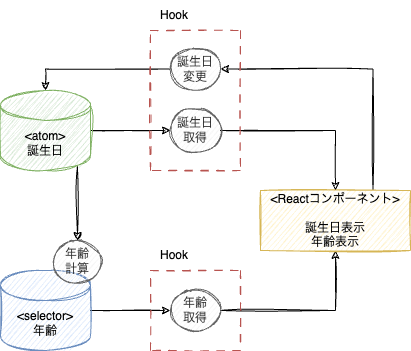

The diagram above was exported from draw.io. Its source (the exported page's mxGraphModel, read from the mxfile embedded in the PNG):
<mxGraphModel dx="1047" dy="868" grid="1" gridSize="10" guides="1" tooltips="1" connect="1" arrows="1" fold="1" page="1" pageScale="1" pageWidth="827" pageHeight="1169" math="0" shadow="0">
  <root>
    <mxCell id="0" />
    <mxCell id="1" parent="0" />
    <mxCell id="Zecc0MhCKVU-1Jax8RmU-5" style="edgeStyle=orthogonalEdgeStyle;rounded=0;orthogonalLoop=1;jettySize=auto;html=1;exitX=0.855;exitY=1;exitDx=0;exitDy=-4.35;exitPerimeter=0;sketch=1;curveFitting=1;jiggle=2;" edge="1" parent="1" source="Zecc0MhCKVU-1Jax8RmU-1" target="Zecc0MhCKVU-1Jax8RmU-4">
      <mxGeometry relative="1" as="geometry" />
    </mxCell>
    <mxCell id="UJw78vaFtSGG-7Eqgsoo-6" style="edgeStyle=orthogonalEdgeStyle;rounded=0;sketch=1;orthogonalLoop=1;jettySize=auto;html=1;exitX=1;exitY=0.5;exitDx=0;exitDy=0;exitPerimeter=0;entryX=0;entryY=0.5;entryDx=0;entryDy=0;" edge="1" parent="1" source="Zecc0MhCKVU-1Jax8RmU-1" target="UJw78vaFtSGG-7Eqgsoo-5">
      <mxGeometry relative="1" as="geometry" />
    </mxCell>
    <mxCell id="Zecc0MhCKVU-1Jax8RmU-1" value="&amp;lt;atom&amp;gt;&lt;br&gt;誕生日" style="shape=cylinder3;whiteSpace=wrap;html=1;boundedLbl=1;backgroundOutline=1;size=15;fillColor=#d5e8d4;strokeColor=#82b366;sketch=1;curveFitting=1;jiggle=2;" vertex="1" parent="1">
      <mxGeometry x="270" y="150" width="90" height="80" as="geometry" />
    </mxCell>
    <mxCell id="Zecc0MhCKVU-1Jax8RmU-8" style="edgeStyle=orthogonalEdgeStyle;rounded=0;sketch=1;orthogonalLoop=1;jettySize=auto;html=1;entryX=0.5;entryY=1;entryDx=0;entryDy=0;" edge="1" parent="1" target="Zecc0MhCKVU-1Jax8RmU-3">
      <mxGeometry relative="1" as="geometry">
        <mxPoint x="490" y="370" as="sourcePoint" />
      </mxGeometry>
    </mxCell>
    <mxCell id="UJw78vaFtSGG-7Eqgsoo-9" style="edgeStyle=orthogonalEdgeStyle;rounded=0;sketch=1;orthogonalLoop=1;jettySize=auto;html=1;exitX=1;exitY=0.5;exitDx=0;exitDy=0;exitPerimeter=0;entryX=0;entryY=0.5;entryDx=0;entryDy=0;" edge="1" parent="1" source="Zecc0MhCKVU-1Jax8RmU-2" target="UJw78vaFtSGG-7Eqgsoo-8">
      <mxGeometry relative="1" as="geometry" />
    </mxCell>
    <mxCell id="Zecc0MhCKVU-1Jax8RmU-2" value="&amp;lt;selector&amp;gt;&lt;br&gt;年齢" style="shape=cylinder3;whiteSpace=wrap;html=1;boundedLbl=1;backgroundOutline=1;size=15;sketch=1;fillColor=#dae8fc;strokeColor=#6c8ebf;" vertex="1" parent="1">
      <mxGeometry x="270" y="330" width="90" height="80" as="geometry" />
    </mxCell>
    <mxCell id="UJw78vaFtSGG-7Eqgsoo-2" style="edgeStyle=orthogonalEdgeStyle;rounded=0;sketch=1;orthogonalLoop=1;jettySize=auto;html=1;exitX=0.75;exitY=0;exitDx=0;exitDy=0;entryX=1;entryY=0.5;entryDx=0;entryDy=0;" edge="1" parent="1" source="Zecc0MhCKVU-1Jax8RmU-3" target="UJw78vaFtSGG-7Eqgsoo-1">
      <mxGeometry relative="1" as="geometry" />
    </mxCell>
    <mxCell id="Zecc0MhCKVU-1Jax8RmU-3" value="&amp;lt;Reactコンポーネント&amp;gt;&lt;br&gt;&lt;br&gt;誕生日表示&lt;br&gt;年齢表示" style="rounded=0;whiteSpace=wrap;html=1;sketch=1;fillColor=#fff2cc;strokeColor=#d6b656;" vertex="1" parent="1">
      <mxGeometry x="530" y="250" width="150" height="60" as="geometry" />
    </mxCell>
    <mxCell id="Zecc0MhCKVU-1Jax8RmU-4" value="年齢&lt;br&gt;計算" style="ellipse;whiteSpace=wrap;html=1;sketch=1;fillColor=#f5f5f5;fontColor=#333333;strokeColor=#666666;" vertex="1" parent="1">
      <mxGeometry x="322" y="300" width="50" height="42.86" as="geometry" />
    </mxCell>
    <mxCell id="UJw78vaFtSGG-7Eqgsoo-3" style="edgeStyle=orthogonalEdgeStyle;rounded=0;sketch=1;orthogonalLoop=1;jettySize=auto;html=1;exitX=0;exitY=0.5;exitDx=0;exitDy=0;entryX=0.5;entryY=0;entryDx=0;entryDy=0;entryPerimeter=0;" edge="1" parent="1" source="UJw78vaFtSGG-7Eqgsoo-1" target="Zecc0MhCKVU-1Jax8RmU-1">
      <mxGeometry relative="1" as="geometry" />
    </mxCell>
    <mxCell id="UJw78vaFtSGG-7Eqgsoo-1" value="誕生日&lt;br&gt;変更" style="ellipse;whiteSpace=wrap;html=1;sketch=1;fillColor=#f5f5f5;fontColor=#333333;strokeColor=#666666;" vertex="1" parent="1">
      <mxGeometry x="440" y="107.13999999999999" width="50" height="42.86" as="geometry" />
    </mxCell>
    <mxCell id="UJw78vaFtSGG-7Eqgsoo-7" style="edgeStyle=orthogonalEdgeStyle;rounded=0;sketch=1;orthogonalLoop=1;jettySize=auto;html=1;exitX=1;exitY=0.5;exitDx=0;exitDy=0;entryX=0.5;entryY=0;entryDx=0;entryDy=0;" edge="1" parent="1" source="UJw78vaFtSGG-7Eqgsoo-5" target="Zecc0MhCKVU-1Jax8RmU-3">
      <mxGeometry relative="1" as="geometry" />
    </mxCell>
    <mxCell id="UJw78vaFtSGG-7Eqgsoo-5" value="誕生日&lt;br&gt;取得" style="ellipse;whiteSpace=wrap;html=1;sketch=1;fillColor=#f5f5f5;fontColor=#333333;strokeColor=#666666;" vertex="1" parent="1">
      <mxGeometry x="440" y="168.57" width="50" height="42.86" as="geometry" />
    </mxCell>
    <mxCell id="UJw78vaFtSGG-7Eqgsoo-8" value="年齢&lt;br&gt;取得" style="ellipse;whiteSpace=wrap;html=1;sketch=1;fillColor=#f5f5f5;fontColor=#333333;strokeColor=#666666;" vertex="1" parent="1">
      <mxGeometry x="440" y="348.57" width="50" height="42.86" as="geometry" />
    </mxCell>
    <mxCell id="UJw78vaFtSGG-7Eqgsoo-10" value="" style="rounded=0;whiteSpace=wrap;html=1;sketch=1;fillColor=none;strokeColor=#b85450;dashed=1;dashPattern=8 8;" vertex="1" parent="1">
      <mxGeometry x="420" y="90" width="90" height="140" as="geometry" />
    </mxCell>
    <mxCell id="UJw78vaFtSGG-7Eqgsoo-11" value="" style="rounded=0;whiteSpace=wrap;html=1;sketch=1;fillColor=none;strokeColor=#b85450;dashed=1;dashPattern=8 8;" vertex="1" parent="1">
      <mxGeometry x="420" y="330" width="90" height="80" as="geometry" />
    </mxCell>
    <mxCell id="UJw78vaFtSGG-7Eqgsoo-12" value="Hook" style="text;html=1;strokeColor=none;fillColor=none;align=center;verticalAlign=middle;whiteSpace=wrap;rounded=0;" vertex="1" parent="1">
      <mxGeometry x="414" y="300" width="60" height="30" as="geometry" />
    </mxCell>
    <mxCell id="UJw78vaFtSGG-7Eqgsoo-13" value="Hook" style="text;html=1;strokeColor=none;fillColor=none;align=center;verticalAlign=middle;whiteSpace=wrap;rounded=0;" vertex="1" parent="1">
      <mxGeometry x="414" y="60" width="60" height="30" as="geometry" />
    </mxCell>
  </root>
</mxGraphModel>